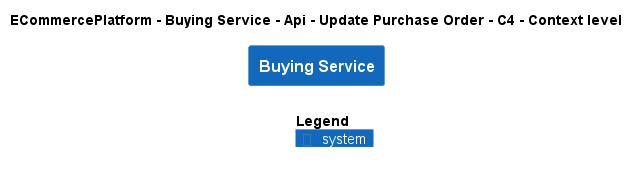

The diagram above was rendered by PlantUML. Its source (embedded in the PNG):
@startuml
!include ..\..\..\..\..\..\..\.c4s\C4_Context.puml

AddElementTag("c4interflow:lifecycle:new", $bgColor=green, $fontColor=#ffffff, $borderColor=green, $shadowing="False")
AddElementTag("c4interflow:lifecycle:changed", $bgColor=orange, $fontColor=#ffffff, $borderColor=orange, $shadowing="False")
AddElementTag("c4interflow:lifecycle:removed", $bgColor=red, $fontColor=#ffffff, $borderColor=red, $shadowing="False")

AddRelTag("c4interflow:lifecycle:new", $textColor=green, $lineColor=green)
AddRelTag("c4interflow:lifecycle:changed", $textColor=orange, $lineColor=orange)
AddRelTag("c4interflow:lifecycle:removed", $textColor=red, $lineColor=red)

SHOW_PERSON_PORTRAIT()
LAYOUT_TOP_DOWN()

skinparam linetype polyline

title ECommercePlatform - Buying Service - Api - Update Purchase Order - C4 - Context level

System(ECommercePlatform.SoftwareSystems.BuyingService, "Buying Service", "")



SHOW_LEGEND()
@enduml